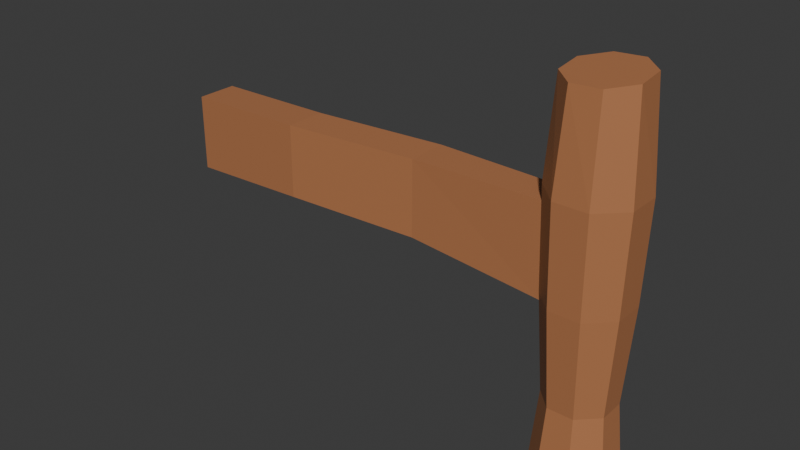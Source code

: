 # Source: FenceR.blend  (saved by Blender 4.2.66; exported with 4.5.12 LTS)
import bpy
from mathutils import Matrix  # noqa: F401  (used for matrix-valued properties, if any)

bpy.ops.wm.read_factory_settings(use_empty=True)
scene = bpy.context.scene
scene.name = 'Scene'

# ---- collections
col_collection = bpy.data.collections.new('Collection'); scene.collection.children.link(col_collection)

# ---- materials (node trees are filled in below, after node groups)
mat_wood = bpy.data.materials.new('Wood')

# ---- material node trees
mat_wood.use_nodes = True; mat_wood.node_tree.nodes.clear()
_N = mat_wood.node_tree.nodes; _L = mat_wood.node_tree.links
n0 = _N.new('ShaderNodeBsdfPrincipled'); n0.name = 'Principled BSDF'; n0.location = (10, 300)
n0.inputs[0].default_value = (0.4567, 0.1863, 0.07879, 1.0)
n1 = _N.new('ShaderNodeOutputMaterial'); n1.name = 'Material Output'; n1.location = (300, 300)
_L.new(n0.outputs[0], n1.inputs[0])
n1.is_active_output = True

# ---- world
world_world = bpy.data.worlds.new('World'); scene.world = world_world
world_world.use_nodes = True; world_world.node_tree.nodes.clear()
_N = world_world.node_tree.nodes; _L = world_world.node_tree.links
n0 = _N.new('ShaderNodeOutputWorld'); n0.name = 'World Output'; n0.location = (300, 300)
n1 = _N.new('ShaderNodeBackground'); n1.name = 'Background'; n1.location = (10, 300)
n1.inputs[0].default_value = (0.05088, 0.05088, 0.05088, 1.0)
_L.new(n1.outputs[0], n0.inputs[0])
n0.is_active_output = True
world_world.color = (0.05088, 0.05088, 0.05088)
world_world.sun_shadow_jitter_overblur = 0.0

# ---- meshes
me_cube_001 = bpy.data.meshes.new('Cube.001')
me_cube_001.from_pydata([(-1.021, -0.1055, 1.001), (-1.021, -0.1055, 1.393), (-1.021, 0.1043, 1.001), (-1.021, 0.1043, 1.393), (0.9791, -0.1055, 0.9627), (0.9791, -0.1055, 1.432), (0.9791, 0.1043, 0.9627), (0.9791, 0.1043, 1.432), (0.3386, 0.1388, 1.026), (-0.3534, 0.07224, 1.044), (-0.3534, 0.07224, 1.419), (0.3386, 0.1388, 1.418), (-0.3534, -0.1376, 1.044), (0.3386, -0.07103, 1.026), (0.3386, -0.07103, 1.418), (-0.3534, -0.1376, 1.419)], [], [(0, 1, 3, 2), (8, 11, 7, 6), (6, 7, 5, 4), (12, 15, 1, 0), (8, 6, 4, 13), (10, 3, 1, 15), (7, 11, 14, 5), (11, 10, 15, 14), (2, 9, 12, 0), (9, 8, 13, 12), (4, 5, 14, 13), (13, 14, 15, 12), (2, 3, 10, 9), (9, 10, 11, 8)])
_uv = me_cube_001.uv_layers.new(name='UVMap')
_uv.uv.foreach_set('vector', [0.6707, 0.1956, 0.6707, 0.0, 0.7753, 0.0, 0.7753, 0.1956, 0.1987, 0.3209, 0.00307, 0.3194, 0.02583, -5.447e-08, 0.2058, 0.001412, 0.6707, 0.3756, 0.6707, 0.1956, 0.7753, 0.1956, 0.7753, 0.3756, 0.2247, 0.666, 0.4116, 0.6645, 0.4014, 0.9976, 0.2058, 0.9992, 0.5411, 0.319, 0.566, 2e-09, 0.6707, 0.002519, 0.6458, 0.3215, 0.4365, 0.3349, 0.4125, 0.002518, 0.5171, 5.09e-08, 0.5411, 0.3324, 0.4365, 1.0, 0.4116, 0.6808, 0.5162, 0.6783, 0.5411, 0.9975, 0.4116, 0.6808, 0.4365, 0.3349, 0.5411, 0.3324, 0.5162, 0.6783, 0.542, 0.9975, 0.566, 0.6648, 0.6707, 0.6673, 0.6466, 1.0, 0.566, 0.6648, 0.5411, 0.319, 0.6458, 0.3215, 0.6707, 0.6673, 0.2058, 0.001412, 0.3858, -3.325e-08, 0.4085, 0.3194, 0.2129, 0.3209, 0.2129, 0.3209, 0.4085, 0.3194, 0.4116, 0.6645, 0.2247, 0.666, 0.2058, 0.9992, 0.01017, 0.9976, 3.101e-10, 0.6645, 0.1869, 0.666, 0.1869, 0.666, 3.101e-10, 0.6645, 0.00307, 0.3194, 0.1987, 0.3209])
me_cube_001.materials.append(mat_wood)
me_cube_001.update()
me_cylinder = bpy.data.meshes.new('Cylinder')
me_cylinder.from_pydata([(1.145, 0.2058, 0.01111), (1.15, 0.1727, 2.022), (1.315, 0.2058, 0.01111), (1.296, 0.1781, 2.029), (1.436, 0.08524, 0.01111), (1.403, 0.07911, 2.025), (1.436, -0.08524, 0.01111), (1.409, -0.06618, 2.013), (1.315, -0.2058, 0.01111), (1.31, -0.1727, 2.0), (1.145, -0.2058, 0.01111), (1.164, -0.1781, 1.994), (1.024, -0.08524, 0.01111), (1.057, -0.07911, 1.997), (1.024, 0.08524, 0.01111), (1.051, 0.06618, 2.009), (1.164, 0.1608, 0.5111), (1.15, 0.1932, 1.011), (1.144, 0.208, 1.511), (1.316, 0.208, 1.511), (1.31, 0.1932, 1.011), (1.297, 0.1608, 0.5111), (1.438, 0.08616, 1.511), (1.423, 0.08002, 1.011), (1.391, 0.06659, 0.5111), (1.438, -0.08616, 1.511), (1.423, -0.08002, 1.011), (1.391, -0.06659, 0.5111), (1.316, -0.208, 1.511), (1.31, -0.1932, 1.011), (1.297, -0.1608, 0.5111), (1.144, -0.208, 1.511), (1.15, -0.1932, 1.011), (1.164, -0.1608, 0.5111), (1.022, -0.08616, 1.511), (1.037, -0.08002, 1.011), (1.069, -0.06659, 0.5111), (1.022, 0.08616, 1.511), (1.037, 0.08002, 1.011), (1.069, 0.06659, 0.5111)], [], [(18, 1, 3, 19), (19, 3, 5, 22), (22, 5, 7, 25), (25, 7, 9, 28), (28, 9, 11, 31), (31, 11, 13, 34), (3, 1, 15, 13, 11, 9, 7, 5), (34, 13, 15, 37), (37, 15, 1, 18), (0, 2, 4, 6, 8, 10, 12, 14), (14, 39, 16, 0), (39, 38, 17, 16), (38, 37, 18, 17), (12, 36, 39, 14), (36, 35, 38, 39), (35, 34, 37, 38), (10, 33, 36, 12), (33, 32, 35, 36), (32, 31, 34, 35), (8, 30, 33, 10), (30, 29, 32, 33), (29, 28, 31, 32), (6, 27, 30, 8), (27, 26, 29, 30), (26, 25, 28, 29), (4, 24, 27, 6), (24, 23, 26, 27), (23, 22, 25, 26), (2, 21, 24, 4), (21, 20, 23, 24), (20, 19, 22, 23), (0, 16, 21, 2), (16, 17, 20, 21), (17, 18, 19, 20)])
_uv = me_cylinder.uv_layers.new(name='UVMap')
_uv.uv.foreach_set('vector', [1.0, 0.875, 1.0, 1.0, 0.875, 1.0, 0.875, 0.875, 0.875, 0.875, 0.875, 1.0, 0.75, 1.0, 0.75, 0.875, 0.75, 0.875, 0.75, 1.0, 0.625, 1.0, 0.625, 0.875, 0.625, 0.875, 0.625, 1.0, 0.5, 1.0, 0.5, 0.875, 0.5, 0.875, 0.5, 1.0, 0.375, 1.0, 0.375, 0.875, 0.375, 0.875, 0.375, 1.0, 0.25, 1.0, 0.25, 0.875, 0.4197, 0.4197, 0.25, 0.49, 0.08029, 0.4197, 0.01, 0.25, 0.08029, 0.08029, 0.25, 0.01, 0.4197, 0.08029, 0.49, 0.25, 0.25, 0.875, 0.25, 1.0, 0.125, 1.0, 0.125, 0.875, 0.125, 0.875, 0.125, 1.0, 0.0, 1.0, 0.0, 0.875, 0.75, 0.49, 0.9197, 0.4197, 0.99, 0.25, 0.9197, 0.08029, 0.75, 0.01, 0.5803, 0.08029, 0.51, 0.25, 0.5803, 0.4197, 0.125, 0.5, 0.125, 0.625, 0.0, 0.625, 0.0, 0.5, 0.125, 0.625, 0.125, 0.75, 0.0, 0.75, 0.0, 0.625, 0.125, 0.75, 0.125, 0.875, 0.0, 0.875, 0.0, 0.75, 0.25, 0.5, 0.25, 0.625, 0.125, 0.625, 0.125, 0.5, 0.25, 0.625, 0.25, 0.75, 0.125, 0.75, 0.125, 0.625, 0.25, 0.75, 0.25, 0.875, 0.125, 0.875, 0.125, 0.75, 0.375, 0.5, 0.375, 0.625, 0.25, 0.625, 0.25, 0.5, 0.375, 0.625, 0.375, 0.75, 0.25, 0.75, 0.25, 0.625, 0.375, 0.75, 0.375, 0.875, 0.25, 0.875, 0.25, 0.75, 0.5, 0.5, 0.5, 0.625, 0.375, 0.625, 0.375, 0.5, 0.5, 0.625, 0.5, 0.75, 0.375, 0.75, 0.375, 0.625, 0.5, 0.75, 0.5, 0.875, 0.375, 0.875, 0.375, 0.75, 0.625, 0.5, 0.625, 0.625, 0.5, 0.625, 0.5, 0.5, 0.625, 0.625, 0.625, 0.75, 0.5, 0.75, 0.5, 0.625, 0.625, 0.75, 0.625, 0.875, 0.5, 0.875, 0.5, 0.75, 0.75, 0.5, 0.75, 0.625, 0.625, 0.625, 0.625, 0.5, 0.75, 0.625, 0.75, 0.75, 0.625, 0.75, 0.625, 0.625, 0.75, 0.75, 0.75, 0.875, 0.625, 0.875, 0.625, 0.75, 0.875, 0.5, 0.875, 0.625, 0.75, 0.625, 0.75, 0.5, 0.875, 0.625, 0.875, 0.75, 0.75, 0.75, 0.75, 0.625, 0.875, 0.75, 0.875, 0.875, 0.75, 0.875, 0.75, 0.75, 1.0, 0.5, 1.0, 0.625, 0.875, 0.625, 0.875, 0.5, 1.0, 0.625, 1.0, 0.75, 0.875, 0.75, 0.875, 0.625, 1.0, 0.75, 1.0, 0.875, 0.875, 0.875, 0.875, 0.75])
me_cylinder.materials.append(mat_wood)
me_cylinder.update()

# ---- objects
ob_rail = bpy.data.objects.new('Rail', me_cube_001)
ob_picketl = bpy.data.objects.new('PicketL', me_cylinder)

# ---- transforms, parenting, visibility, modifiers, constraints
ob_rail.location = (0.0, 0.0, 0.0)
ob_rail.scale = (0.5, 0.5, 0.5)
_vg = ob_rail.vertex_groups.new(name='Left')
_vg.add([0, 1, 2, 3], 1.0, 'REPLACE')
_vg = ob_rail.vertex_groups.new(name='Right')
_vg.add([4, 5, 6, 7], 1.0, 'REPLACE')
_m = ob_rail.modifiers.new('Shrinkwrap', 'SHRINKWRAP')
_m.target = ob_picketl
_m.vertex_group = 'Right'
_m = ob_rail.modifiers.new('Shrinkwrap.001', 'SHRINKWRAP')
_m.vertex_group = 'Left'
ob_picketl.location = (0.0, 0.0, 0.0)
ob_picketl.scale = (0.5, 0.5, 0.5)

# ---- collection membership
col_collection.objects.link(ob_rail)
col_collection.objects.link(ob_picketl)

# ---- scene / render settings (as saved in the file)
scene.frame_start = 1; scene.frame_end = 250; scene.frame_set(1)
scene.render.engine = 'BLENDER_EEVEE_NEXT'
bpy.context.view_layer.update()

# ---- added for rendering (the .blend has no active camera and no usable light): camera, sun
cam_auto = bpy.data.cameras.new('AutoCamera')
cam_auto.lens = 50.0
cam_auto.sensor_width = 36.0
cam_auto.clip_end = 1000.0
ob_auto_camera = bpy.data.objects.new('AutoCamera', cam_auto)
scene.collection.objects.link(ob_auto_camera)
ob_auto_camera.location = (1.58835, -1.78084, 1.69716)
ob_auto_camera.rotation_euler = (1.09748, -7.21219e-08, 0.694738)
scene.camera = ob_auto_camera
light_auto_sun = bpy.data.lights.new('AutoSun', 'SUN')
light_auto_sun.energy = 3.0
light_auto_sun.angle = 0.0523599
ob_auto_sun = bpy.data.objects.new('AutoSun', light_auto_sun)
scene.collection.objects.link(ob_auto_sun)
ob_auto_sun.rotation_euler = (0.872665, 0.174533, 0.523599)
bpy.context.view_layer.update()
